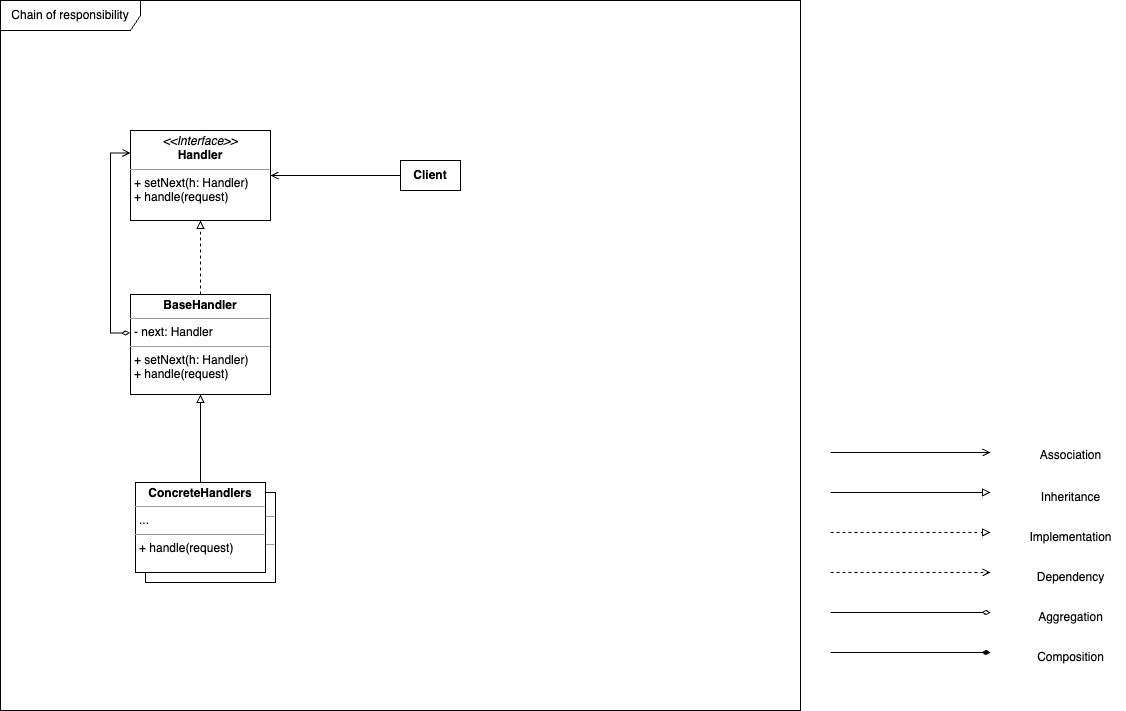

The diagram above was exported from draw.io. Its source (the exported page's mxGraphModel, read from the mxfile embedded in the PNG):
<mxGraphModel dx="714" dy="774" grid="1" gridSize="10" guides="1" tooltips="1" connect="1" arrows="1" fold="1" page="1" pageScale="1" pageWidth="1169" pageHeight="827" background="#ffffff" math="0" shadow="0">
  <root>
    <mxCell id="0" />
    <mxCell id="1" parent="0" />
    <mxCell id="C7NLP2P90zVWdkbIFHVU-33" value="Chain of responsibility" style="shape=umlFrame;whiteSpace=wrap;html=1;pointerEvents=0;width=140;height=30;" parent="1" vertex="1">
      <mxGeometry x="40" y="120" width="800" height="710" as="geometry" />
    </mxCell>
    <mxCell id="C7NLP2P90zVWdkbIFHVU-16" style="edgeStyle=orthogonalEdgeStyle;rounded=0;orthogonalLoop=1;jettySize=auto;html=1;exitX=1;exitY=0.5;exitDx=0;exitDy=0;endArrow=block;endFill=0;" parent="1" edge="1">
      <mxGeometry relative="1" as="geometry">
        <mxPoint x="870" y="612" as="sourcePoint" />
        <mxPoint x="1030" y="612" as="targetPoint" />
      </mxGeometry>
    </mxCell>
    <mxCell id="C7NLP2P90zVWdkbIFHVU-22" style="edgeStyle=orthogonalEdgeStyle;rounded=0;orthogonalLoop=1;jettySize=auto;html=1;exitX=1;exitY=0.5;exitDx=0;exitDy=0;dashed=1;endArrow=block;endFill=0;" parent="1" edge="1">
      <mxGeometry relative="1" as="geometry">
        <mxPoint x="870" y="652" as="sourcePoint" />
        <mxPoint x="1030" y="652" as="targetPoint" />
      </mxGeometry>
    </mxCell>
    <mxCell id="C7NLP2P90zVWdkbIFHVU-23" style="edgeStyle=orthogonalEdgeStyle;rounded=0;orthogonalLoop=1;jettySize=auto;html=1;exitX=1;exitY=0.5;exitDx=0;exitDy=0;dashed=1;endArrow=open;endFill=0;" parent="1" edge="1">
      <mxGeometry relative="1" as="geometry">
        <mxPoint x="870" y="692" as="sourcePoint" />
        <mxPoint x="1030" y="692" as="targetPoint" />
      </mxGeometry>
    </mxCell>
    <mxCell id="C7NLP2P90zVWdkbIFHVU-24" style="edgeStyle=orthogonalEdgeStyle;rounded=0;orthogonalLoop=1;jettySize=auto;html=1;exitX=1;exitY=0.5;exitDx=0;exitDy=0;endArrow=diamondThin;endFill=0;" parent="1" edge="1">
      <mxGeometry relative="1" as="geometry">
        <mxPoint x="870" y="732" as="sourcePoint" />
        <mxPoint x="1030" y="732" as="targetPoint" />
      </mxGeometry>
    </mxCell>
    <mxCell id="C7NLP2P90zVWdkbIFHVU-25" style="edgeStyle=orthogonalEdgeStyle;rounded=0;orthogonalLoop=1;jettySize=auto;html=1;exitX=1;exitY=0.5;exitDx=0;exitDy=0;endArrow=open;endFill=0;" parent="1" edge="1">
      <mxGeometry relative="1" as="geometry">
        <mxPoint x="870" y="572" as="sourcePoint" />
        <mxPoint x="1030" y="572" as="targetPoint" />
      </mxGeometry>
    </mxCell>
    <mxCell id="C7NLP2P90zVWdkbIFHVU-26" style="edgeStyle=orthogonalEdgeStyle;rounded=0;orthogonalLoop=1;jettySize=auto;html=1;exitX=1;exitY=0.5;exitDx=0;exitDy=0;endArrow=diamondThin;endFill=1;" parent="1" edge="1">
      <mxGeometry relative="1" as="geometry">
        <mxPoint x="870" y="772" as="sourcePoint" />
        <mxPoint x="1030" y="772" as="targetPoint" />
      </mxGeometry>
    </mxCell>
    <mxCell id="C7NLP2P90zVWdkbIFHVU-27" value="Association" style="text;html=1;align=center;verticalAlign=middle;resizable=0;points=[];autosize=1;strokeColor=none;fillColor=none;" parent="1" vertex="1">
      <mxGeometry x="1070" y="560" width="80" height="30" as="geometry" />
    </mxCell>
    <mxCell id="C7NLP2P90zVWdkbIFHVU-28" value="Inheritance" style="text;html=1;align=center;verticalAlign=middle;resizable=0;points=[];autosize=1;strokeColor=none;fillColor=none;" parent="1" vertex="1">
      <mxGeometry x="1070" y="602" width="80" height="30" as="geometry" />
    </mxCell>
    <mxCell id="C7NLP2P90zVWdkbIFHVU-29" value="Implementation" style="text;html=1;align=center;verticalAlign=middle;resizable=0;points=[];autosize=1;strokeColor=none;fillColor=none;" parent="1" vertex="1">
      <mxGeometry x="1055" y="642" width="110" height="30" as="geometry" />
    </mxCell>
    <mxCell id="C7NLP2P90zVWdkbIFHVU-30" value="Dependency" style="text;html=1;align=center;verticalAlign=middle;resizable=0;points=[];autosize=1;strokeColor=none;fillColor=none;" parent="1" vertex="1">
      <mxGeometry x="1065" y="682" width="90" height="30" as="geometry" />
    </mxCell>
    <mxCell id="C7NLP2P90zVWdkbIFHVU-31" value="Aggregation" style="text;html=1;align=center;verticalAlign=middle;resizable=0;points=[];autosize=1;strokeColor=none;fillColor=none;" parent="1" vertex="1">
      <mxGeometry x="1065" y="722" width="90" height="30" as="geometry" />
    </mxCell>
    <mxCell id="C7NLP2P90zVWdkbIFHVU-32" value="Composition" style="text;html=1;align=center;verticalAlign=middle;resizable=0;points=[];autosize=1;strokeColor=none;fillColor=none;" parent="1" vertex="1">
      <mxGeometry x="1065" y="762" width="90" height="30" as="geometry" />
    </mxCell>
    <mxCell id="C7NLP2P90zVWdkbIFHVU-64" value="&lt;p style=&quot;margin:0px;margin-top:4px;text-align:center;&quot;&gt;&lt;b&gt;BaseHandler&lt;/b&gt;&lt;/p&gt;&lt;hr size=&quot;1&quot;&gt;&lt;p style=&quot;margin:0px;margin-left:4px;&quot;&gt;- next: Handler&lt;/p&gt;&lt;hr size=&quot;1&quot;&gt;&lt;p style=&quot;margin:0px;margin-left:4px;&quot;&gt;&lt;span style=&quot;background-color: initial;&quot;&gt;+ setNext(h: Handler)&lt;/span&gt;&lt;/p&gt;&lt;p style=&quot;margin:0px;margin-left:4px;&quot;&gt;&lt;span style=&quot;background-color: initial;&quot;&gt;+ handle(request)&lt;/span&gt;&lt;/p&gt;" style="verticalAlign=top;align=left;overflow=fill;fontSize=12;fontFamily=Helvetica;html=1;whiteSpace=wrap;" parent="1" vertex="1">
      <mxGeometry x="170" y="414" width="140" height="100" as="geometry" />
    </mxCell>
    <mxCell id="C7NLP2P90zVWdkbIFHVU-69" value="&lt;b&gt;Client&lt;br&gt;&lt;/b&gt;" style="html=1;whiteSpace=wrap;" parent="1" vertex="1">
      <mxGeometry x="440" y="280" width="60" height="30" as="geometry" />
    </mxCell>
    <mxCell id="QhNn57I25kRUYLazQ5or-1" value="&lt;p style=&quot;margin:0px;margin-top:4px;text-align:center;&quot;&gt;&lt;i&gt;&amp;lt;&amp;lt;Interface&amp;gt;&amp;gt;&lt;/i&gt;&lt;br&gt;&lt;b&gt;Handler&lt;/b&gt;&lt;/p&gt;&lt;hr size=&quot;1&quot;&gt;&lt;p style=&quot;margin:0px;margin-left:4px;&quot;&gt;&lt;/p&gt;&lt;p style=&quot;margin:0px;margin-left:4px;&quot;&gt;+ setNext(h: Handler)&lt;/p&gt;&lt;p style=&quot;margin:0px;margin-left:4px;&quot;&gt;+ handle(request)&lt;/p&gt;" style="verticalAlign=top;align=left;overflow=fill;fontSize=12;fontFamily=Helvetica;html=1;whiteSpace=wrap;" parent="1" vertex="1">
      <mxGeometry x="170" y="250" width="140" height="90" as="geometry" />
    </mxCell>
    <mxCell id="ri7gf-r3IB7x3LlRBh5b-2" value="" style="group" vertex="1" connectable="0" parent="1">
      <mxGeometry x="175" y="602" width="140" height="100" as="geometry" />
    </mxCell>
    <mxCell id="ri7gf-r3IB7x3LlRBh5b-1" value="&lt;p style=&quot;margin:0px;margin-top:4px;text-align:center;&quot;&gt;&lt;b&gt;ConcreteHandlers&lt;/b&gt;&lt;/p&gt;&lt;hr size=&quot;1&quot;&gt;&lt;p style=&quot;margin:0px;margin-left:4px;&quot;&gt;...&lt;/p&gt;&lt;hr size=&quot;1&quot;&gt;&lt;p style=&quot;margin:0px;margin-left:4px;&quot;&gt;&lt;span style=&quot;background-color: initial;&quot;&gt;+ handle(request)&lt;/span&gt;&lt;/p&gt;" style="verticalAlign=top;align=left;overflow=fill;fontSize=12;fontFamily=Helvetica;html=1;whiteSpace=wrap;" vertex="1" parent="ri7gf-r3IB7x3LlRBh5b-2">
      <mxGeometry x="10" y="10" width="130" height="90" as="geometry" />
    </mxCell>
    <mxCell id="fnFtyAHqhOUcPZhJ-rqi-43" value="&lt;p style=&quot;margin:0px;margin-top:4px;text-align:center;&quot;&gt;&lt;b&gt;ConcreteHandlers&lt;/b&gt;&lt;/p&gt;&lt;hr size=&quot;1&quot;&gt;&lt;p style=&quot;margin:0px;margin-left:4px;&quot;&gt;...&lt;/p&gt;&lt;hr size=&quot;1&quot;&gt;&lt;p style=&quot;margin:0px;margin-left:4px;&quot;&gt;&lt;span style=&quot;background-color: initial;&quot;&gt;+ handle(request)&lt;/span&gt;&lt;/p&gt;" style="verticalAlign=top;align=left;overflow=fill;fontSize=12;fontFamily=Helvetica;html=1;whiteSpace=wrap;" parent="ri7gf-r3IB7x3LlRBh5b-2" vertex="1">
      <mxGeometry width="130" height="90" as="geometry" />
    </mxCell>
    <mxCell id="ri7gf-r3IB7x3LlRBh5b-3" style="edgeStyle=orthogonalEdgeStyle;rounded=0;orthogonalLoop=1;jettySize=auto;html=1;exitX=0;exitY=0.5;exitDx=0;exitDy=0;endArrow=open;endFill=0;entryX=1;entryY=0.5;entryDx=0;entryDy=0;" edge="1" parent="1" source="C7NLP2P90zVWdkbIFHVU-69" target="QhNn57I25kRUYLazQ5or-1">
      <mxGeometry relative="1" as="geometry">
        <mxPoint x="610" y="460" as="sourcePoint" />
        <mxPoint x="770" y="460" as="targetPoint" />
      </mxGeometry>
    </mxCell>
    <mxCell id="ri7gf-r3IB7x3LlRBh5b-4" style="edgeStyle=orthogonalEdgeStyle;rounded=0;orthogonalLoop=1;jettySize=auto;html=1;exitX=0.5;exitY=0;exitDx=0;exitDy=0;dashed=1;endArrow=block;endFill=0;entryX=0.5;entryY=1;entryDx=0;entryDy=0;" edge="1" parent="1" source="C7NLP2P90zVWdkbIFHVU-64" target="QhNn57I25kRUYLazQ5or-1">
      <mxGeometry relative="1" as="geometry">
        <mxPoint x="450" y="631" as="sourcePoint" />
        <mxPoint x="610" y="631" as="targetPoint" />
      </mxGeometry>
    </mxCell>
    <mxCell id="ri7gf-r3IB7x3LlRBh5b-5" style="edgeStyle=orthogonalEdgeStyle;rounded=0;orthogonalLoop=1;jettySize=auto;html=1;exitX=0.5;exitY=0;exitDx=0;exitDy=0;endArrow=block;endFill=0;entryX=0.5;entryY=1;entryDx=0;entryDy=0;" edge="1" parent="1" source="fnFtyAHqhOUcPZhJ-rqi-43" target="C7NLP2P90zVWdkbIFHVU-64">
      <mxGeometry relative="1" as="geometry">
        <mxPoint x="520" y="602" as="sourcePoint" />
        <mxPoint x="680" y="602" as="targetPoint" />
      </mxGeometry>
    </mxCell>
    <mxCell id="ri7gf-r3IB7x3LlRBh5b-6" style="edgeStyle=orthogonalEdgeStyle;rounded=0;orthogonalLoop=1;jettySize=auto;html=1;exitX=0;exitY=0.25;exitDx=0;exitDy=0;endArrow=diamondThin;endFill=0;entryX=-0.004;entryY=0.385;entryDx=0;entryDy=0;entryPerimeter=0;startArrow=open;startFill=0;" edge="1" parent="1" source="QhNn57I25kRUYLazQ5or-1" target="C7NLP2P90zVWdkbIFHVU-64">
      <mxGeometry relative="1" as="geometry">
        <mxPoint x="530" y="616.5" as="sourcePoint" />
        <mxPoint x="690" y="616.5" as="targetPoint" />
      </mxGeometry>
    </mxCell>
  </root>
</mxGraphModel>